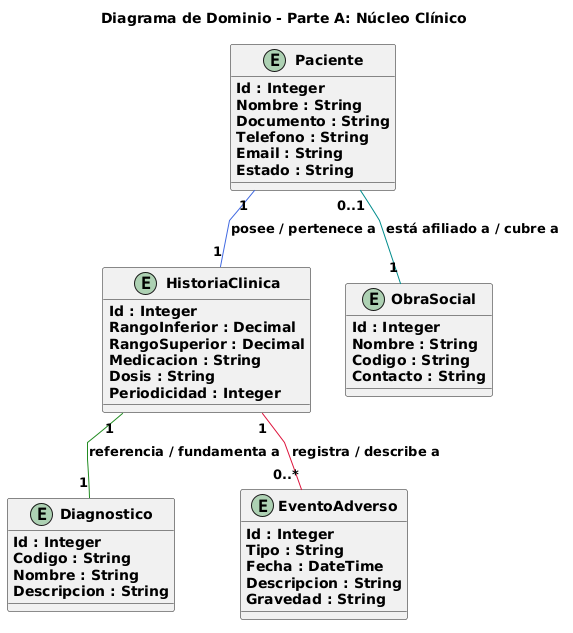

The diagram above was rendered by PlantUML. Its source (embedded in the PNG):
@startuml
title **Diagrama de Dominio - Parte A: Núcleo Clínico**

skinparam linetype polyline

skinparam entity {
  BackgroundColor White
  BorderColor Black
  FontSize 11
  FontStyle bold
  AttributeFontStyle bold
}

skinparam arrow {
  FontStyle bold
}

entity "**Paciente**" as Paciente {
  **Id : Integer**
  **Nombre : String**
  **Documento : String**
  **Telefono : String**
  **Email : String**
  **Estado : String**
}

entity "**HistoriaClinica**" as HistoriaClinica {
  **Id : Integer**
  **RangoInferior : Decimal**
  **RangoSuperior : Decimal**
  **Medicacion : String**
  **Dosis : String**
  **Periodicidad : Integer**
}

entity "**ObraSocial**" as ObraSocial {
  **Id : Integer**
  **Nombre : String**
  **Codigo : String**
  **Contacto : String**
}

entity "**Diagnostico**" as Diagnostico {
  **Id : Integer**
  **Codigo : String**
  **Nombre : String**
  **Descripcion : String**
}

entity "**EventoAdverso**" as EventoAdverso {
  **Id : Integer**
  **Tipo : String**
  **Fecha : DateTime**
  **Descripcion : String**
  **Gravedad : String**
}

' Relaciones con colores estratégicos
Paciente "1" -[#RoyalBlue]- "1" HistoriaClinica : "**posee / pertenece a**"
Paciente "0..1" -[#DarkCyan]- "1" ObraSocial : "**está afiliado a / cubre a**"
HistoriaClinica "1" -[#Crimson]- "0..*" EventoAdverso : "**registra / describe a**"
HistoriaClinica "1" -[#ForestGreen]- "1" Diagnostico : "**referencia / fundamenta a**"
@enduml